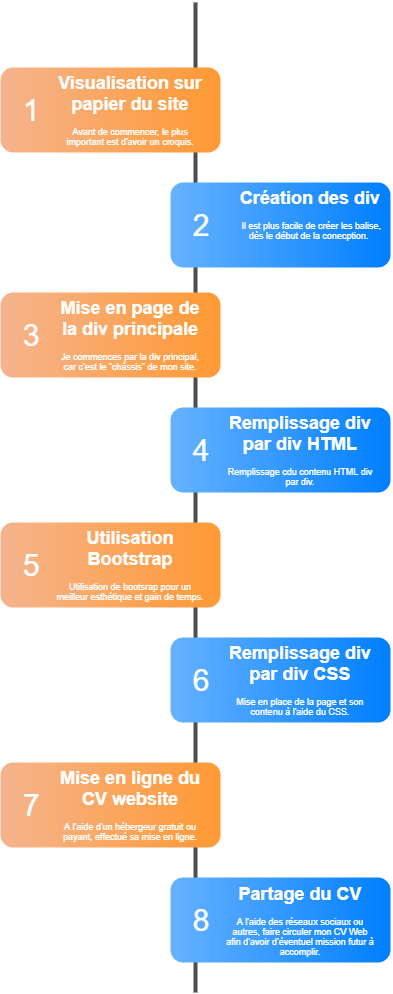

The diagram above was exported from draw.io. Its source (the exported page's mxGraphModel, read from the mxfile embedded in the PNG):
<mxGraphModel dx="1042" dy="480" grid="1" gridSize="10" guides="1" tooltips="1" connect="1" arrows="1" fold="1" page="1" pageScale="1" pageWidth="850" pageHeight="1100" background="#ffffff" math="0" shadow="0">
  <root>
    <mxCell id="0" />
    <mxCell id="1" parent="0" />
    <mxCell id="2a0f93b5c73ef8e7-1" value="" style="line;strokeWidth=4;direction=south;html=1;fillColor=none;fontSize=13;fontColor=#000000;align=center;strokeColor=#4D4D4D;" parent="1" vertex="1">
      <mxGeometry x="360" y="70" width="10" height="990" as="geometry" />
    </mxCell>
    <mxCell id="2a0f93b5c73ef8e7-2" value="" style="rounded=1;whiteSpace=wrap;html=1;strokeColor=none;strokeWidth=1;fillColor=#F5B48E;fontSize=13;fontColor=#FFFFFF;align=center;gradientColor=#FF9933;gradientDirection=east;verticalAlign=top;" parent="1" vertex="1">
      <mxGeometry x="170" y="135" width="220" height="85" as="geometry" />
    </mxCell>
    <mxCell id="2a0f93b5c73ef8e7-3" value="1" style="text;html=1;strokeColor=none;fillColor=none;align=center;verticalAlign=middle;whiteSpace=wrap;fontSize=30;fontColor=#FFFFFF;" parent="1" vertex="1">
      <mxGeometry x="180" y="168" width="40" height="20" as="geometry" />
    </mxCell>
    <mxCell id="2a0f93b5c73ef8e7-4" value="" style="rounded=1;whiteSpace=wrap;html=1;strokeColor=none;strokeWidth=1;fillColor=#66B2FF;fontSize=13;fontColor=#FFFFFF;align=center;gradientColor=#007FFF;gradientDirection=east;verticalAlign=top;" parent="1" vertex="1">
      <mxGeometry x="340" y="250" width="220" height="85" as="geometry" />
    </mxCell>
    <mxCell id="2a0f93b5c73ef8e7-5" value="2" style="text;html=1;strokeColor=none;fillColor=none;align=center;verticalAlign=middle;whiteSpace=wrap;fontSize=30;fontColor=#FFFFFF;" parent="1" vertex="1">
      <mxGeometry x="350" y="283" width="40" height="20" as="geometry" />
    </mxCell>
    <mxCell id="2a0f93b5c73ef8e7-6" value="" style="rounded=1;whiteSpace=wrap;html=1;strokeColor=none;strokeWidth=1;fillColor=#F5B48E;fontSize=13;fontColor=#FFFFFF;align=center;gradientColor=#FF9933;gradientDirection=east;verticalAlign=top;" parent="1" vertex="1">
      <mxGeometry x="170" y="360" width="220" height="85" as="geometry" />
    </mxCell>
    <mxCell id="2a0f93b5c73ef8e7-7" value="3" style="text;html=1;strokeColor=none;fillColor=none;align=center;verticalAlign=middle;whiteSpace=wrap;fontSize=30;fontColor=#FFFFFF;" parent="1" vertex="1">
      <mxGeometry x="180" y="393" width="40" height="20" as="geometry" />
    </mxCell>
    <mxCell id="2a0f93b5c73ef8e7-8" value="" style="rounded=1;whiteSpace=wrap;html=1;strokeColor=none;strokeWidth=1;fillColor=#66B2FF;fontSize=13;fontColor=#FFFFFF;align=center;gradientColor=#007FFF;gradientDirection=east;verticalAlign=top;" parent="1" vertex="1">
      <mxGeometry x="340" y="475" width="220" height="85" as="geometry" />
    </mxCell>
    <mxCell id="2a0f93b5c73ef8e7-9" value="4" style="text;html=1;strokeColor=none;fillColor=none;align=center;verticalAlign=middle;whiteSpace=wrap;fontSize=30;fontColor=#FFFFFF;" parent="1" vertex="1">
      <mxGeometry x="350" y="508" width="40" height="20" as="geometry" />
    </mxCell>
    <mxCell id="2a0f93b5c73ef8e7-10" value="" style="rounded=1;whiteSpace=wrap;html=1;strokeColor=none;strokeWidth=1;fillColor=#F5B48E;fontSize=13;fontColor=#FFFFFF;align=center;gradientColor=#FF9933;gradientDirection=east;verticalAlign=top;" parent="1" vertex="1">
      <mxGeometry x="170" y="590" width="220" height="85" as="geometry" />
    </mxCell>
    <mxCell id="2a0f93b5c73ef8e7-11" value="5" style="text;html=1;strokeColor=none;fillColor=none;align=center;verticalAlign=middle;whiteSpace=wrap;fontSize=30;fontColor=#FFFFFF;" parent="1" vertex="1">
      <mxGeometry x="180" y="623" width="40" height="20" as="geometry" />
    </mxCell>
    <mxCell id="2a0f93b5c73ef8e7-12" value="" style="rounded=1;whiteSpace=wrap;html=1;strokeColor=none;strokeWidth=1;fillColor=#66B2FF;fontSize=13;fontColor=#FFFFFF;align=center;gradientColor=#007FFF;gradientDirection=east;verticalAlign=top;" parent="1" vertex="1">
      <mxGeometry x="340" y="705" width="220" height="85" as="geometry" />
    </mxCell>
    <mxCell id="2a0f93b5c73ef8e7-13" value="6" style="text;html=1;strokeColor=none;fillColor=none;align=center;verticalAlign=middle;whiteSpace=wrap;fontSize=30;fontColor=#FFFFFF;" parent="1" vertex="1">
      <mxGeometry x="350" y="738" width="40" height="20" as="geometry" />
    </mxCell>
    <mxCell id="2a0f93b5c73ef8e7-14" value="" style="rounded=1;whiteSpace=wrap;html=1;strokeColor=none;strokeWidth=1;fillColor=#F5B48E;fontSize=13;fontColor=#FFFFFF;align=center;gradientColor=#FF9933;gradientDirection=east;verticalAlign=top;" parent="1" vertex="1">
      <mxGeometry x="170" y="830" width="220" height="85" as="geometry" />
    </mxCell>
    <mxCell id="2a0f93b5c73ef8e7-15" value="7" style="text;html=1;strokeColor=none;fillColor=none;align=center;verticalAlign=middle;whiteSpace=wrap;fontSize=30;fontColor=#FFFFFF;" parent="1" vertex="1">
      <mxGeometry x="180" y="863" width="40" height="20" as="geometry" />
    </mxCell>
    <mxCell id="2a0f93b5c73ef8e7-16" value="" style="rounded=1;whiteSpace=wrap;html=1;strokeColor=none;strokeWidth=1;fillColor=#66B2FF;fontSize=13;fontColor=#FFFFFF;align=center;gradientColor=#007FFF;gradientDirection=east;verticalAlign=top;" parent="1" vertex="1">
      <mxGeometry x="340" y="945" width="220" height="85" as="geometry" />
    </mxCell>
    <mxCell id="2a0f93b5c73ef8e7-17" value="8" style="text;html=1;strokeColor=none;fillColor=none;align=center;verticalAlign=middle;whiteSpace=wrap;fontSize=30;fontColor=#FFFFFF;" parent="1" vertex="1">
      <mxGeometry x="350" y="978" width="40" height="20" as="geometry" />
    </mxCell>
    <mxCell id="2a0f93b5c73ef8e7-18" value="&lt;h1&gt;Visualisation sur papier du site&lt;/h1&gt;&lt;p&gt;Avant de commencer, le plus important est d'avoir un croquis.&lt;/p&gt;" style="text;html=1;spacing=5;spacingTop=-20;whiteSpace=wrap;overflow=hidden;strokeColor=none;strokeWidth=4;fillColor=none;gradientColor=#007FFF;fontSize=9;fontColor=#FFFFFF;align=center;" parent="1" vertex="1">
      <mxGeometry x="220" y="139" width="160" height="77" as="geometry" />
    </mxCell>
    <mxCell id="2a0f93b5c73ef8e7-19" value="&lt;h1&gt;Création des div&lt;/h1&gt;&lt;p&gt;&amp;nbsp;Il est plus facile de créer les balise, dès le début de la conecption.&amp;nbsp;&lt;/p&gt;" style="text;html=1;spacing=5;spacingTop=-20;whiteSpace=wrap;overflow=hidden;strokeColor=none;strokeWidth=4;fillColor=none;gradientColor=#007FFF;fontSize=9;fontColor=#FFFFFF;align=center;" parent="1" vertex="1">
      <mxGeometry x="400" y="254" width="160" height="77" as="geometry" />
    </mxCell>
    <mxCell id="2a0f93b5c73ef8e7-20" value="&lt;h1&gt;Mise en page de la div principale&lt;/h1&gt;&lt;p&gt;Je commences par la div principal, car c'est le &quot;châssis&quot; de mon site.&lt;/p&gt;" style="text;html=1;spacing=5;spacingTop=-20;whiteSpace=wrap;overflow=hidden;strokeColor=none;strokeWidth=4;fillColor=none;gradientColor=#007FFF;fontSize=9;fontColor=#FFFFFF;align=center;" parent="1" vertex="1">
      <mxGeometry x="220" y="364" width="160" height="77" as="geometry" />
    </mxCell>
    <mxCell id="2a0f93b5c73ef8e7-21" value="&lt;h1&gt;Remplissage div par div HTML&lt;/h1&gt;&lt;p&gt;Remplissage cdu contenu HTML div par div.&lt;/p&gt;" style="text;html=1;spacing=5;spacingTop=-20;whiteSpace=wrap;overflow=hidden;strokeColor=none;strokeWidth=4;fillColor=none;gradientColor=#007FFF;fontSize=9;fontColor=#FFFFFF;align=center;" parent="1" vertex="1">
      <mxGeometry x="390" y="479" width="160" height="77" as="geometry" />
    </mxCell>
    <mxCell id="2a0f93b5c73ef8e7-22" value="&lt;h1&gt;Utilisation Bootstrap&lt;/h1&gt;&lt;p&gt;Utilisation de bootsrap pour un meilleur esthétique et gain de temps.&lt;/p&gt;" style="text;html=1;spacing=5;spacingTop=-20;whiteSpace=wrap;overflow=hidden;strokeColor=none;strokeWidth=4;fillColor=none;gradientColor=#007FFF;fontSize=9;fontColor=#FFFFFF;align=center;" parent="1" vertex="1">
      <mxGeometry x="220" y="594" width="160" height="77" as="geometry" />
    </mxCell>
    <mxCell id="2a0f93b5c73ef8e7-23" value="&lt;h1&gt;Remplissage div par div CSS&lt;/h1&gt;&lt;p&gt;Mise en place de la page et son contenu à l'aide du CSS.&lt;/p&gt;" style="text;html=1;spacing=5;spacingTop=-20;whiteSpace=wrap;overflow=hidden;strokeColor=none;strokeWidth=4;fillColor=none;gradientColor=#007FFF;fontSize=9;fontColor=#FFFFFF;align=center;" parent="1" vertex="1">
      <mxGeometry x="390" y="709" width="160" height="77" as="geometry" />
    </mxCell>
    <mxCell id="2a0f93b5c73ef8e7-24" value="&lt;h1&gt;Mise en ligne du CV website&lt;/h1&gt;&lt;p&gt;A l'aide d'un hébergeur gratuit ou payant, effectué sa mise en ligne.&lt;/p&gt;" style="text;html=1;spacing=5;spacingTop=-20;whiteSpace=wrap;overflow=hidden;strokeColor=none;strokeWidth=4;fillColor=none;gradientColor=#007FFF;fontSize=9;fontColor=#FFFFFF;align=center;" parent="1" vertex="1">
      <mxGeometry x="220" y="834" width="160" height="77" as="geometry" />
    </mxCell>
    <mxCell id="2a0f93b5c73ef8e7-25" value="&lt;h1&gt;Partage du CV&lt;/h1&gt;&lt;p&gt;A l'aide des réseaux sociaux ou autres, faire circuler mon CV Web afin d'avoir d'éventuel mission futur à accomplir.&lt;/p&gt;" style="text;html=1;spacing=5;spacingTop=-20;whiteSpace=wrap;overflow=hidden;strokeColor=none;strokeWidth=4;fillColor=none;gradientColor=#007FFF;fontSize=9;fontColor=#FFFFFF;align=center;" parent="1" vertex="1">
      <mxGeometry x="390" y="950" width="160" height="77" as="geometry" />
    </mxCell>
  </root>
</mxGraphModel>